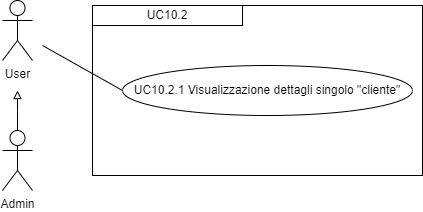

The diagram above was exported from draw.io. Its source (the exported page's mxGraphModel, read from the mxfile embedded in the PNG):
<mxGraphModel dx="1434" dy="772" grid="1" gridSize="10" guides="1" tooltips="1" connect="1" arrows="1" fold="1" page="1" pageScale="1" pageWidth="827" pageHeight="1169" math="0" shadow="0">
  <root>
    <mxCell id="0" />
    <mxCell id="1" parent="0" />
    <mxCell id="iutSHebiozzECPOfnKj3-3" value="" style="edgeStyle=orthogonalEdgeStyle;rounded=0;orthogonalLoop=1;jettySize=auto;html=1;strokeColor=#000000;endArrow=block;endFill=0;" parent="1" source="iutSHebiozzECPOfnKj3-1" edge="1">
      <mxGeometry relative="1" as="geometry">
        <mxPoint x="225" y="325" as="targetPoint" />
        <Array as="points">
          <mxPoint x="225" y="345" />
          <mxPoint x="225" y="345" />
        </Array>
      </mxGeometry>
    </mxCell>
    <mxCell id="iutSHebiozzECPOfnKj3-1" value="Admin" style="shape=umlActor;verticalLabelPosition=bottom;verticalAlign=top;html=1;outlineConnect=0;" parent="1" vertex="1">
      <mxGeometry x="210" y="365" width="30" height="60" as="geometry" />
    </mxCell>
    <mxCell id="iutSHebiozzECPOfnKj3-2" value="User" style="shape=umlActor;verticalLabelPosition=bottom;verticalAlign=top;html=1;outlineConnect=0;" parent="1" vertex="1">
      <mxGeometry x="210" y="235" width="30" height="60" as="geometry" />
    </mxCell>
    <mxCell id="iutSHebiozzECPOfnKj3-9" value="" style="rounded=0;whiteSpace=wrap;html=1;fillColor=none;" parent="1" vertex="1">
      <mxGeometry x="300" y="240" width="330" height="170" as="geometry" />
    </mxCell>
    <mxCell id="iutSHebiozzECPOfnKj3-10" value="&lt;div style=&quot;&quot;&gt;UC10.2&lt;/div&gt;" style="rounded=0;whiteSpace=wrap;html=1;fillColor=none;align=center;" parent="1" vertex="1">
      <mxGeometry x="300" y="240" width="150" height="20" as="geometry" />
    </mxCell>
    <mxCell id="iutSHebiozzECPOfnKj3-11" value="UC10.2.1 Visualizzazione dettagli singolo &quot;cliente&quot;" style="ellipse;whiteSpace=wrap;html=1;" parent="1" vertex="1">
      <mxGeometry x="330" y="300" width="290" height="50" as="geometry" />
    </mxCell>
    <mxCell id="iutSHebiozzECPOfnKj3-16" value="" style="endArrow=none;html=1;rounded=0;entryX=0;entryY=0.5;entryDx=0;entryDy=0;" parent="1" target="iutSHebiozzECPOfnKj3-11" edge="1">
      <mxGeometry width="50" height="50" relative="1" as="geometry">
        <mxPoint x="250" y="280" as="sourcePoint" />
        <mxPoint x="440" y="400" as="targetPoint" />
      </mxGeometry>
    </mxCell>
  </root>
</mxGraphModel>